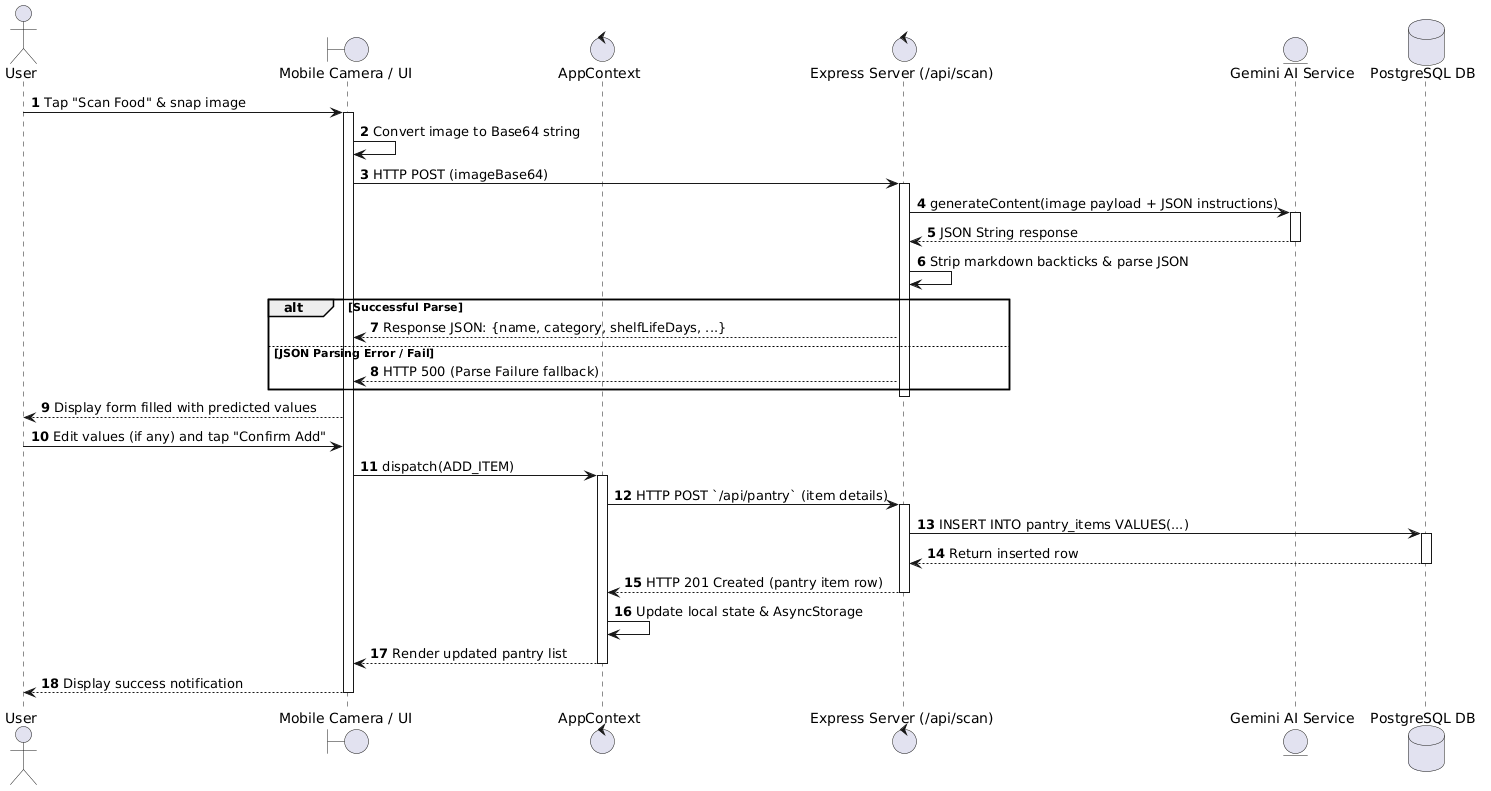

The diagram above was rendered by PlantUML. Its source (embedded in the PNG):
@startuml
autonumber
actor User
boundary "Mobile Camera / UI" as UI
control AppContext as Context
control "Express Server (/api/scan)" as Server
entity "Gemini AI Service" as Gemini
database "PostgreSQL DB" as DB

User -> UI : Tap "Scan Food" & snap image
activate UI
UI -> UI : Convert image to Base64 string
UI -> Server : HTTP POST (imageBase64)
activate Server
Server -> Gemini : generateContent(image payload + JSON instructions)
activate Gemini
Gemini --> Server : JSON String response
deactivate Gemini
Server -> Server : Strip markdown backticks & parse JSON
alt Successful Parse
    Server --> UI : Response JSON: {name, category, shelfLifeDays, ...}
else JSON Parsing Error / Fail
    Server --> UI : HTTP 500 (Parse Failure fallback)
end
deactivate Server

UI --> User : Display form filled with predicted values
User -> UI : Edit values (if any) and tap "Confirm Add"
UI -> Context : dispatch(ADD_ITEM)
activate Context
Context -> Server : HTTP POST `/api/pantry` (item details)
activate Server
Server -> DB : INSERT INTO pantry_items VALUES(...)
activate DB
DB --> Server : Return inserted row
deactivate DB
Server --> Context : HTTP 201 Created (pantry item row)
deactivate Server
Context -> Context : Update local state & AsyncStorage
Context --> UI : Render updated pantry list
deactivate Context
UI --> User : Display success notification
deactivate UI
@enduml